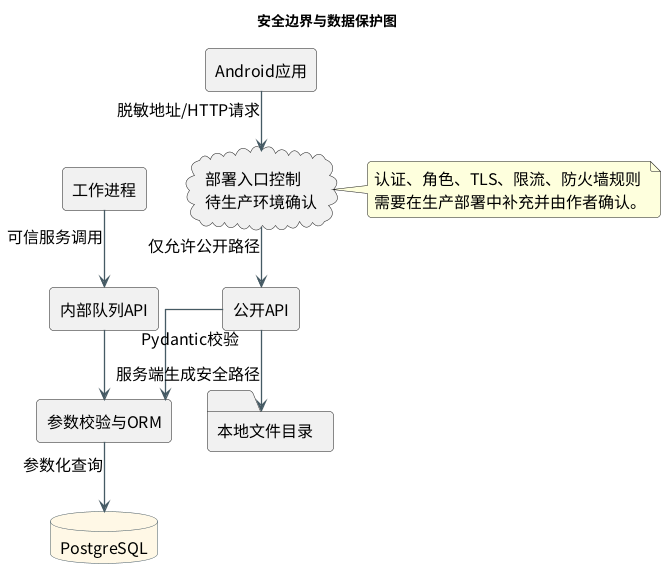

The diagram above was rendered by PlantUML. Its source (embedded in the PNG):
@startuml

skinparam backgroundColor white
skinparam defaultFontName Noto Sans CJK SC
skinparam defaultFontSize 16
skinparam shadowing false
skinparam roundcorner 8
skinparam ArrowColor #455A64
skinparam ArrowThickness 1.3
skinparam packageBorderColor #78909C
skinparam packageBackgroundColor #F8FAFB
skinparam componentBorderColor #455A64
skinparam componentBackgroundColor #EDF6F8
skinparam databaseBorderColor #455A64
skinparam databaseBackgroundColor #FFF8E6
skinparam actorBorderColor #455A64
skinparam actorBackgroundColor #E8F5E9
skinparam sequenceParticipantBorderColor #455A64
skinparam sequenceParticipantBackgroundColor #EDF6F8
skinparam sequenceLifeLineBorderColor #78909C
skinparam sequenceGroupBorderColor #90A4AE
skinparam sequenceGroupBackgroundColor #FAFCFD
skinparam activityBorderColor #455A64
skinparam activityBackgroundColor #EDF6F8
skinparam stateBorderColor #455A64
skinparam stateBackgroundColor #EDF6F8
skinparam classBorderColor #455A64
skinparam classBackgroundColor #F8FAFB
skinparam classAttributeFontSize 13
skinparam classMethodFontSize 13
skinparam linetype ortho

title 安全边界与数据保护图

rectangle "Android应用" as App
cloud "部署入口控制\n待生产环境确认" as Edge
rectangle "公开API" as Public
rectangle "内部队列API" as Internal
rectangle "参数校验与ORM" as Validate
database "PostgreSQL" as DB
folder "本地文件目录" as Storage
rectangle "工作进程" as Worker
App --> Edge : 脱敏地址/HTTP请求
Edge --> Public : 仅允许公开路径
Public --> Validate : Pydantic校验
Validate --> DB : 参数化查询
Public --> Storage : 服务端生成安全路径
Worker --> Internal : 可信服务调用
Internal --> Validate
note right of Edge
认证、角色、TLS、限流、防火墙规则
需要在生产部署中补充并由作者确认。
end note

@enduml